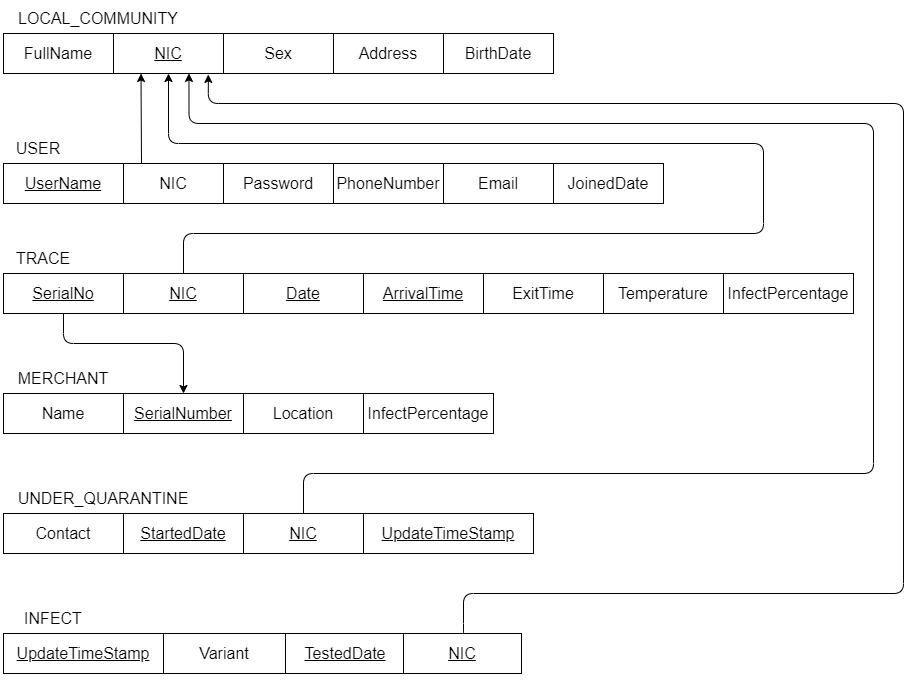

The diagram above was exported from draw.io. Its source (the exported page's mxGraphModel, read from the mxfile embedded in the PNG):
<mxGraphModel dx="1259" dy="555" grid="1" gridSize="10" guides="1" tooltips="1" connect="1" arrows="1" fold="1" page="1" pageScale="1" pageWidth="850" pageHeight="1100" math="0" shadow="0">
  <root>
    <mxCell id="INhi9OxPFLdrDmqSd8N0-0" />
    <mxCell id="INhi9OxPFLdrDmqSd8N0-1" parent="INhi9OxPFLdrDmqSd8N0-0" />
    <mxCell id="ELVSLbx5ggXxfBt-ShBr-19" value="" style="group" parent="INhi9OxPFLdrDmqSd8N0-1" vertex="1" connectable="0">
      <mxGeometry x="200" y="520" width="670" height="40" as="geometry" />
    </mxCell>
    <mxCell id="p1DGVD_K0PUQkuQjeHmC-1" value="" style="group" vertex="1" connectable="0" parent="ELVSLbx5ggXxfBt-ShBr-19">
      <mxGeometry width="550" height="40" as="geometry" />
    </mxCell>
    <mxCell id="ELVSLbx5ggXxfBt-ShBr-13" value="&lt;font size=&quot;3&quot;&gt;FullName&lt;/font&gt;" style="rounded=0;whiteSpace=wrap;html=1;fillColor=#FFFFFF;" parent="p1DGVD_K0PUQkuQjeHmC-1" vertex="1">
      <mxGeometry width="110" height="40" as="geometry" />
    </mxCell>
    <mxCell id="ELVSLbx5ggXxfBt-ShBr-14" value="&lt;font size=&quot;3&quot;&gt;&lt;u&gt;NIC&lt;/u&gt;&lt;/font&gt;" style="rounded=0;whiteSpace=wrap;html=1;fillColor=#FFFFFF;" parent="p1DGVD_K0PUQkuQjeHmC-1" vertex="1">
      <mxGeometry x="110" width="110" height="40" as="geometry" />
    </mxCell>
    <mxCell id="ELVSLbx5ggXxfBt-ShBr-15" value="&lt;font size=&quot;3&quot;&gt;Sex&lt;/font&gt;" style="rounded=0;whiteSpace=wrap;html=1;fillColor=#FFFFFF;" parent="p1DGVD_K0PUQkuQjeHmC-1" vertex="1">
      <mxGeometry x="220" width="110" height="40" as="geometry" />
    </mxCell>
    <mxCell id="ELVSLbx5ggXxfBt-ShBr-16" value="&lt;font size=&quot;3&quot;&gt;Address&lt;/font&gt;" style="rounded=0;whiteSpace=wrap;html=1;fillColor=#FFFFFF;" parent="p1DGVD_K0PUQkuQjeHmC-1" vertex="1">
      <mxGeometry x="330" width="110" height="40" as="geometry" />
    </mxCell>
    <mxCell id="p1DGVD_K0PUQkuQjeHmC-0" value="&lt;font size=&quot;3&quot;&gt;BirthDate&lt;/font&gt;" style="rounded=0;whiteSpace=wrap;html=1;fillColor=#FFFFFF;" vertex="1" parent="p1DGVD_K0PUQkuQjeHmC-1">
      <mxGeometry x="440" width="110" height="40" as="geometry" />
    </mxCell>
    <mxCell id="ELVSLbx5ggXxfBt-ShBr-20" value="&lt;font style=&quot;font-size: 16px&quot;&gt;LOCAL_COMMUNITY&lt;/font&gt;" style="text;html=1;strokeColor=none;fillColor=none;align=center;verticalAlign=middle;whiteSpace=wrap;rounded=0;" parent="INhi9OxPFLdrDmqSd8N0-1" vertex="1">
      <mxGeometry x="200" y="490" width="190" height="30" as="geometry" />
    </mxCell>
    <mxCell id="ELVSLbx5ggXxfBt-ShBr-27" value="" style="endArrow=classic;html=1;entryX=0.25;entryY=1;entryDx=0;entryDy=0;" parent="INhi9OxPFLdrDmqSd8N0-1" target="ELVSLbx5ggXxfBt-ShBr-14" edge="1">
      <mxGeometry width="50" height="50" relative="1" as="geometry">
        <mxPoint x="338" y="650" as="sourcePoint" />
        <mxPoint x="340" y="570" as="targetPoint" />
      </mxGeometry>
    </mxCell>
    <mxCell id="ELVSLbx5ggXxfBt-ShBr-29" value="&lt;font style=&quot;font-size: 16px&quot;&gt;USER&lt;/font&gt;" style="text;html=1;strokeColor=none;fillColor=none;align=center;verticalAlign=middle;whiteSpace=wrap;rounded=0;" parent="INhi9OxPFLdrDmqSd8N0-1" vertex="1">
      <mxGeometry x="200" y="620" width="70" height="30" as="geometry" />
    </mxCell>
    <mxCell id="ELVSLbx5ggXxfBt-ShBr-35" value="&lt;span style=&quot;font-size: 16px&quot;&gt;TRACE&lt;/span&gt;" style="text;html=1;strokeColor=none;fillColor=none;align=center;verticalAlign=middle;whiteSpace=wrap;rounded=0;" parent="INhi9OxPFLdrDmqSd8N0-1" vertex="1">
      <mxGeometry x="200" y="730" width="80" height="30" as="geometry" />
    </mxCell>
    <mxCell id="ELVSLbx5ggXxfBt-ShBr-42" value="" style="edgeStyle=segmentEdgeStyle;endArrow=classic;html=1;entryX=0.5;entryY=1;entryDx=0;entryDy=0;exitX=0.5;exitY=0;exitDx=0;exitDy=0;" parent="INhi9OxPFLdrDmqSd8N0-1" source="ELVSLbx5ggXxfBt-ShBr-36" target="ELVSLbx5ggXxfBt-ShBr-14" edge="1">
      <mxGeometry width="50" height="50" relative="1" as="geometry">
        <mxPoint x="375" y="760" as="sourcePoint" />
        <mxPoint x="630" y="700" as="targetPoint" />
        <Array as="points">
          <mxPoint x="380" y="720" />
          <mxPoint x="960" y="720" />
          <mxPoint x="960" y="630" />
          <mxPoint x="365" y="630" />
        </Array>
      </mxGeometry>
    </mxCell>
    <mxCell id="ELVSLbx5ggXxfBt-ShBr-44" value="&lt;span style=&quot;font-size: 16px&quot;&gt;MERCHANT&lt;/span&gt;" style="text;html=1;strokeColor=none;fillColor=none;align=center;verticalAlign=middle;whiteSpace=wrap;rounded=0;" parent="INhi9OxPFLdrDmqSd8N0-1" vertex="1">
      <mxGeometry x="200" y="850" width="120" height="30" as="geometry" />
    </mxCell>
    <mxCell id="ELVSLbx5ggXxfBt-ShBr-50" value="" style="edgeStyle=elbowEdgeStyle;elbow=vertical;endArrow=classic;html=1;exitX=0.5;exitY=1;exitDx=0;exitDy=0;entryX=0.5;entryY=0;entryDx=0;entryDy=0;" parent="INhi9OxPFLdrDmqSd8N0-1" source="ELVSLbx5ggXxfBt-ShBr-34" target="ELVSLbx5ggXxfBt-ShBr-45" edge="1">
      <mxGeometry width="50" height="50" relative="1" as="geometry">
        <mxPoint x="590" y="880" as="sourcePoint" />
        <mxPoint x="550" y="860" as="targetPoint" />
        <Array as="points">
          <mxPoint x="310" y="830" />
          <mxPoint x="210" y="840" />
          <mxPoint x="160" y="840" />
          <mxPoint x="160" y="860" />
        </Array>
      </mxGeometry>
    </mxCell>
    <mxCell id="ELVSLbx5ggXxfBt-ShBr-52" value="&lt;span style=&quot;font-size: 16px&quot;&gt;UNDER_QUARANTINE&lt;/span&gt;" style="text;html=1;strokeColor=none;fillColor=none;align=center;verticalAlign=middle;whiteSpace=wrap;rounded=0;" parent="INhi9OxPFLdrDmqSd8N0-1" vertex="1">
      <mxGeometry x="200" y="970" width="200" height="30" as="geometry" />
    </mxCell>
    <mxCell id="ELVSLbx5ggXxfBt-ShBr-59" value="" style="edgeStyle=segmentEdgeStyle;endArrow=classic;html=1;entryX=0.686;entryY=0.998;entryDx=0;entryDy=0;exitX=0.5;exitY=0;exitDx=0;exitDy=0;entryPerimeter=0;" parent="INhi9OxPFLdrDmqSd8N0-1" target="ELVSLbx5ggXxfBt-ShBr-14" edge="1">
      <mxGeometry width="50" height="50" relative="1" as="geometry">
        <mxPoint x="500" y="1000" as="sourcePoint" />
        <mxPoint x="512.5" y="800" as="targetPoint" />
        <Array as="points">
          <mxPoint x="500" y="960" />
          <mxPoint x="1070" y="960" />
          <mxPoint x="1070" y="610" />
          <mxPoint x="386" y="610" />
        </Array>
      </mxGeometry>
    </mxCell>
    <mxCell id="ELVSLbx5ggXxfBt-ShBr-61" value="&lt;span style=&quot;font-size: 16px&quot;&gt;INFECT&lt;/span&gt;" style="text;html=1;strokeColor=none;fillColor=none;align=center;verticalAlign=middle;whiteSpace=wrap;rounded=0;" parent="INhi9OxPFLdrDmqSd8N0-1" vertex="1">
      <mxGeometry x="200" y="1090" width="100" height="30" as="geometry" />
    </mxCell>
    <mxCell id="ELVSLbx5ggXxfBt-ShBr-67" value="" style="edgeStyle=segmentEdgeStyle;endArrow=classic;html=1;entryX=0.862;entryY=1.023;entryDx=0;entryDy=0;exitX=0.5;exitY=0;exitDx=0;exitDy=0;entryPerimeter=0;" parent="INhi9OxPFLdrDmqSd8N0-1" source="ELVSLbx5ggXxfBt-ShBr-64" target="ELVSLbx5ggXxfBt-ShBr-14" edge="1">
      <mxGeometry width="50" height="50" relative="1" as="geometry">
        <mxPoint x="620.01" y="1120" as="sourcePoint" />
        <mxPoint x="530" y="680" as="targetPoint" />
        <Array as="points">
          <mxPoint x="660" y="1120" />
          <mxPoint x="660" y="1080" />
          <mxPoint x="1100" y="1080" />
          <mxPoint x="1100" y="590" />
          <mxPoint x="405" y="590" />
        </Array>
      </mxGeometry>
    </mxCell>
    <mxCell id="1U-aX0CjrYI2CNARhB_9-1" value="" style="group" parent="INhi9OxPFLdrDmqSd8N0-1" vertex="1" connectable="0">
      <mxGeometry x="200" y="880" width="490" height="40" as="geometry" />
    </mxCell>
    <mxCell id="ELVSLbx5ggXxfBt-ShBr-47" value="" style="group" parent="1U-aX0CjrYI2CNARhB_9-1" vertex="1" connectable="0">
      <mxGeometry width="360" height="40" as="geometry" />
    </mxCell>
    <mxCell id="ELVSLbx5ggXxfBt-ShBr-43" value="&lt;font size=&quot;3&quot;&gt;Name&lt;/font&gt;" style="rounded=0;whiteSpace=wrap;html=1;fillColor=#FFFFFF;" parent="ELVSLbx5ggXxfBt-ShBr-47" vertex="1">
      <mxGeometry width="120" height="40" as="geometry" />
    </mxCell>
    <mxCell id="ELVSLbx5ggXxfBt-ShBr-45" value="&lt;font size=&quot;3&quot;&gt;&lt;u&gt;SerialNumber&lt;/u&gt;&lt;/font&gt;" style="rounded=0;whiteSpace=wrap;html=1;fillColor=#FFFFFF;" parent="ELVSLbx5ggXxfBt-ShBr-47" vertex="1">
      <mxGeometry x="120" width="120" height="40" as="geometry" />
    </mxCell>
    <mxCell id="ELVSLbx5ggXxfBt-ShBr-46" value="&lt;font size=&quot;3&quot;&gt;Location&lt;/font&gt;" style="rounded=0;whiteSpace=wrap;html=1;fillColor=#FFFFFF;" parent="ELVSLbx5ggXxfBt-ShBr-47" vertex="1">
      <mxGeometry x="240" width="120" height="40" as="geometry" />
    </mxCell>
    <mxCell id="1U-aX0CjrYI2CNARhB_9-0" value="&lt;font size=&quot;3&quot;&gt;InfectPercentage&lt;/font&gt;" style="rounded=0;whiteSpace=wrap;html=1;fillColor=#FFFFFF;" parent="1U-aX0CjrYI2CNARhB_9-1" vertex="1">
      <mxGeometry x="360" width="130" height="40" as="geometry" />
    </mxCell>
    <mxCell id="1U-aX0CjrYI2CNARhB_9-3" value="" style="group" parent="INhi9OxPFLdrDmqSd8N0-1" vertex="1" connectable="0">
      <mxGeometry x="200" y="760" width="850" height="40" as="geometry" />
    </mxCell>
    <mxCell id="7l61QSJz8GXk74VO-lLt-7" value="" style="group" parent="1U-aX0CjrYI2CNARhB_9-3" vertex="1" connectable="0">
      <mxGeometry width="720" height="40" as="geometry" />
    </mxCell>
    <mxCell id="ELVSLbx5ggXxfBt-ShBr-40" value="" style="group" parent="7l61QSJz8GXk74VO-lLt-7" vertex="1" connectable="0">
      <mxGeometry width="600" height="40" as="geometry" />
    </mxCell>
    <mxCell id="ELVSLbx5ggXxfBt-ShBr-34" value="&lt;font size=&quot;3&quot;&gt;&lt;u&gt;SerialNo&lt;/u&gt;&lt;/font&gt;" style="rounded=0;whiteSpace=wrap;html=1;fillColor=#FFFFFF;" parent="ELVSLbx5ggXxfBt-ShBr-40" vertex="1">
      <mxGeometry width="120" height="40" as="geometry" />
    </mxCell>
    <mxCell id="ELVSLbx5ggXxfBt-ShBr-36" value="&lt;font size=&quot;3&quot;&gt;&lt;u&gt;NIC&lt;/u&gt;&lt;/font&gt;" style="rounded=0;whiteSpace=wrap;html=1;fillColor=#FFFFFF;" parent="ELVSLbx5ggXxfBt-ShBr-40" vertex="1">
      <mxGeometry x="120" width="120" height="40" as="geometry" />
    </mxCell>
    <mxCell id="ELVSLbx5ggXxfBt-ShBr-37" value="&lt;font size=&quot;3&quot;&gt;&lt;u&gt;Date&lt;/u&gt;&lt;/font&gt;" style="rounded=0;whiteSpace=wrap;html=1;fillColor=#FFFFFF;" parent="ELVSLbx5ggXxfBt-ShBr-40" vertex="1">
      <mxGeometry x="240" width="120" height="40" as="geometry" />
    </mxCell>
    <mxCell id="ELVSLbx5ggXxfBt-ShBr-38" value="&lt;font size=&quot;3&quot;&gt;&lt;u&gt;ArrivalTime&lt;/u&gt;&lt;/font&gt;" style="rounded=0;whiteSpace=wrap;html=1;fillColor=#FFFFFF;" parent="ELVSLbx5ggXxfBt-ShBr-40" vertex="1">
      <mxGeometry x="360" width="120" height="40" as="geometry" />
    </mxCell>
    <mxCell id="ELVSLbx5ggXxfBt-ShBr-39" value="&lt;font size=&quot;3&quot;&gt;ExitTime&lt;/font&gt;" style="rounded=0;whiteSpace=wrap;html=1;fillColor=#FFFFFF;" parent="ELVSLbx5ggXxfBt-ShBr-40" vertex="1">
      <mxGeometry x="480" width="120" height="40" as="geometry" />
    </mxCell>
    <mxCell id="7l61QSJz8GXk74VO-lLt-6" value="Temperature" style="rounded=0;whiteSpace=wrap;html=1;fontSize=16;" parent="7l61QSJz8GXk74VO-lLt-7" vertex="1">
      <mxGeometry x="600" width="120" height="40" as="geometry" />
    </mxCell>
    <mxCell id="1U-aX0CjrYI2CNARhB_9-2" value="&lt;font size=&quot;3&quot;&gt;InfectPercentage&lt;/font&gt;" style="rounded=0;whiteSpace=wrap;html=1;fillColor=#FFFFFF;" parent="1U-aX0CjrYI2CNARhB_9-3" vertex="1">
      <mxGeometry x="720" width="130" height="40" as="geometry" />
    </mxCell>
    <mxCell id="xqoGITm4tQmirbHS83v2-2" value="" style="group" parent="INhi9OxPFLdrDmqSd8N0-1" vertex="1" connectable="0">
      <mxGeometry x="200" y="1000" width="530" height="40" as="geometry" />
    </mxCell>
    <mxCell id="ELVSLbx5ggXxfBt-ShBr-55" value="" style="group" parent="xqoGITm4tQmirbHS83v2-2" vertex="1" connectable="0">
      <mxGeometry width="360" height="40" as="geometry" />
    </mxCell>
    <mxCell id="ELVSLbx5ggXxfBt-ShBr-51" value="&lt;font size=&quot;3&quot;&gt;Contact&lt;/font&gt;" style="rounded=0;whiteSpace=wrap;html=1;fillColor=#FFFFFF;" parent="ELVSLbx5ggXxfBt-ShBr-55" vertex="1">
      <mxGeometry width="120" height="40" as="geometry" />
    </mxCell>
    <mxCell id="ELVSLbx5ggXxfBt-ShBr-53" value="&lt;font size=&quot;3&quot;&gt;&lt;u&gt;StartedDate&lt;/u&gt;&lt;/font&gt;" style="rounded=0;whiteSpace=wrap;html=1;fillColor=#FFFFFF;" parent="ELVSLbx5ggXxfBt-ShBr-55" vertex="1">
      <mxGeometry x="120" width="120" height="40" as="geometry" />
    </mxCell>
    <mxCell id="ELVSLbx5ggXxfBt-ShBr-54" value="&lt;font size=&quot;3&quot;&gt;&lt;u&gt;NIC&lt;/u&gt;&lt;/font&gt;" style="rounded=0;whiteSpace=wrap;html=1;fillColor=#FFFFFF;" parent="ELVSLbx5ggXxfBt-ShBr-55" vertex="1">
      <mxGeometry x="240" width="120" height="40" as="geometry" />
    </mxCell>
    <mxCell id="xqoGITm4tQmirbHS83v2-0" value="&lt;font size=&quot;3&quot;&gt;&lt;u&gt;UpdateTimeStamp&lt;/u&gt;&lt;/font&gt;" style="rounded=0;whiteSpace=wrap;html=1;fillColor=#FFFFFF;" parent="xqoGITm4tQmirbHS83v2-2" vertex="1">
      <mxGeometry x="360" width="170" height="40" as="geometry" />
    </mxCell>
    <mxCell id="xqoGITm4tQmirbHS83v2-3" value="" style="group" parent="INhi9OxPFLdrDmqSd8N0-1" vertex="1" connectable="0">
      <mxGeometry x="200" y="1120" width="590" height="60" as="geometry" />
    </mxCell>
    <mxCell id="ELVSLbx5ggXxfBt-ShBr-66" value="" style="group" parent="xqoGITm4tQmirbHS83v2-3" vertex="1" connectable="0">
      <mxGeometry width="472" height="60" as="geometry" />
    </mxCell>
    <mxCell id="ELVSLbx5ggXxfBt-ShBr-63" value="&lt;font size=&quot;3&quot;&gt;&lt;u&gt;TestedDate&lt;/u&gt;&lt;/font&gt;" style="rounded=0;whiteSpace=wrap;html=1;fillColor=#FFFFFF;" parent="ELVSLbx5ggXxfBt-ShBr-66" vertex="1">
      <mxGeometry x="282" width="120" height="40" as="geometry" />
    </mxCell>
    <mxCell id="v_cjCxQfzYTaTIznN11e-0" value="&lt;u&gt;UpdateTimeStamp&lt;/u&gt;" style="whiteSpace=wrap;html=1;fontSize=16;" parent="ELVSLbx5ggXxfBt-ShBr-66" vertex="1">
      <mxGeometry width="160" height="40" as="geometry" />
    </mxCell>
    <mxCell id="ELVSLbx5ggXxfBt-ShBr-62" value="&lt;font size=&quot;3&quot;&gt;Variant&lt;/font&gt;" style="rounded=0;whiteSpace=wrap;html=1;fillColor=#FFFFFF;" parent="ELVSLbx5ggXxfBt-ShBr-66" vertex="1">
      <mxGeometry x="160" width="122" height="40" as="geometry" />
    </mxCell>
    <mxCell id="ELVSLbx5ggXxfBt-ShBr-64" value="&lt;font size=&quot;3&quot;&gt;&lt;u&gt;NIC&lt;/u&gt;&lt;/font&gt;" style="rounded=0;whiteSpace=wrap;html=1;fillColor=#FFFFFF;" parent="xqoGITm4tQmirbHS83v2-3" vertex="1">
      <mxGeometry x="400" width="118" height="40" as="geometry" />
    </mxCell>
    <mxCell id="sFQIhYXdJDWGHkhJfChO-8" value="" style="group" parent="INhi9OxPFLdrDmqSd8N0-1" vertex="1" connectable="0">
      <mxGeometry x="200" y="650" width="660" height="40" as="geometry" />
    </mxCell>
    <mxCell id="E2yis6hK2-EuHTyiXI4z-2" value="" style="group" parent="sFQIhYXdJDWGHkhJfChO-8" vertex="1" connectable="0">
      <mxGeometry width="550" height="40" as="geometry" />
    </mxCell>
    <mxCell id="ELVSLbx5ggXxfBt-ShBr-25" value="" style="group" parent="E2yis6hK2-EuHTyiXI4z-2" vertex="1" connectable="0">
      <mxGeometry width="330" height="40" as="geometry" />
    </mxCell>
    <mxCell id="ELVSLbx5ggXxfBt-ShBr-22" value="&lt;font size=&quot;3&quot;&gt;&lt;u&gt;UserName&lt;/u&gt;&lt;/font&gt;" style="rounded=0;whiteSpace=wrap;html=1;fillColor=#FFFFFF;" parent="ELVSLbx5ggXxfBt-ShBr-25" vertex="1">
      <mxGeometry width="120" height="40" as="geometry" />
    </mxCell>
    <mxCell id="ELVSLbx5ggXxfBt-ShBr-23" value="&lt;font size=&quot;3&quot;&gt;NIC&lt;/font&gt;" style="rounded=0;whiteSpace=wrap;html=1;fillColor=#FFFFFF;" parent="ELVSLbx5ggXxfBt-ShBr-25" vertex="1">
      <mxGeometry x="120" width="100" height="40" as="geometry" />
    </mxCell>
    <mxCell id="ELVSLbx5ggXxfBt-ShBr-24" value="&lt;font size=&quot;3&quot;&gt;Password&lt;/font&gt;" style="rounded=0;whiteSpace=wrap;html=1;fillColor=#FFFFFF;" parent="ELVSLbx5ggXxfBt-ShBr-25" vertex="1">
      <mxGeometry x="220" width="110" height="40" as="geometry" />
    </mxCell>
    <mxCell id="E2yis6hK2-EuHTyiXI4z-0" value="PhoneNumber" style="rounded=0;whiteSpace=wrap;html=1;fontSize=16;" parent="E2yis6hK2-EuHTyiXI4z-2" vertex="1">
      <mxGeometry x="330" width="110" height="40" as="geometry" />
    </mxCell>
    <mxCell id="E2yis6hK2-EuHTyiXI4z-1" value="&lt;font size=&quot;3&quot;&gt;Email&lt;/font&gt;" style="rounded=0;whiteSpace=wrap;html=1;" parent="E2yis6hK2-EuHTyiXI4z-2" vertex="1">
      <mxGeometry x="440" width="110" height="40" as="geometry" />
    </mxCell>
    <mxCell id="sFQIhYXdJDWGHkhJfChO-7" value="&lt;font size=&quot;3&quot;&gt;JoinedDate&lt;/font&gt;" style="rounded=0;whiteSpace=wrap;html=1;" parent="sFQIhYXdJDWGHkhJfChO-8" vertex="1">
      <mxGeometry x="550" width="110" height="40" as="geometry" />
    </mxCell>
  </root>
</mxGraphModel>